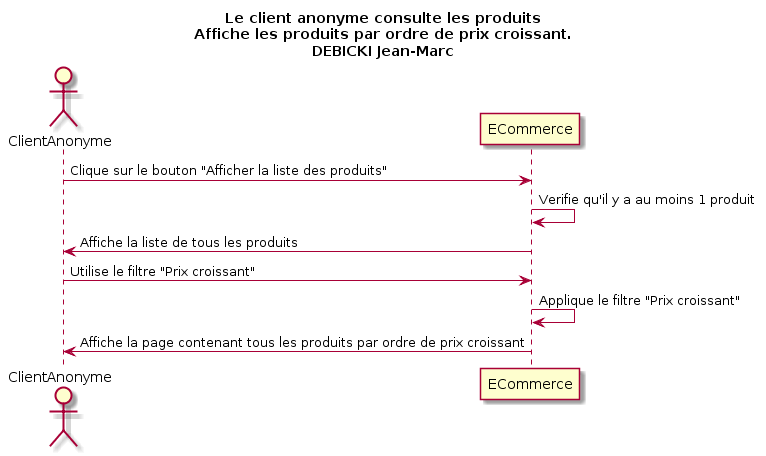

The diagram above was rendered by PlantUML. Its source (embedded in the PNG):
@startuml
Title Le client anonyme consulte les produits\nAffiche les produits par ordre de prix croissant.\nDEBICKI Jean-Marc

Actor ClientAnonyme as v
participant ECommerce as a

v -> a : Clique sur le bouton "Afficher la liste des produits"
a -> a : Verifie qu'il y a au moins 1 produit
v <- a : Affiche la liste de tous les produits
v -> a : Utilise le filtre "Prix croissant"
a -> a : Applique le filtre "Prix croissant"
v <- a : Affiche la page contenant tous les produits par ordre de prix croissant
@enduml